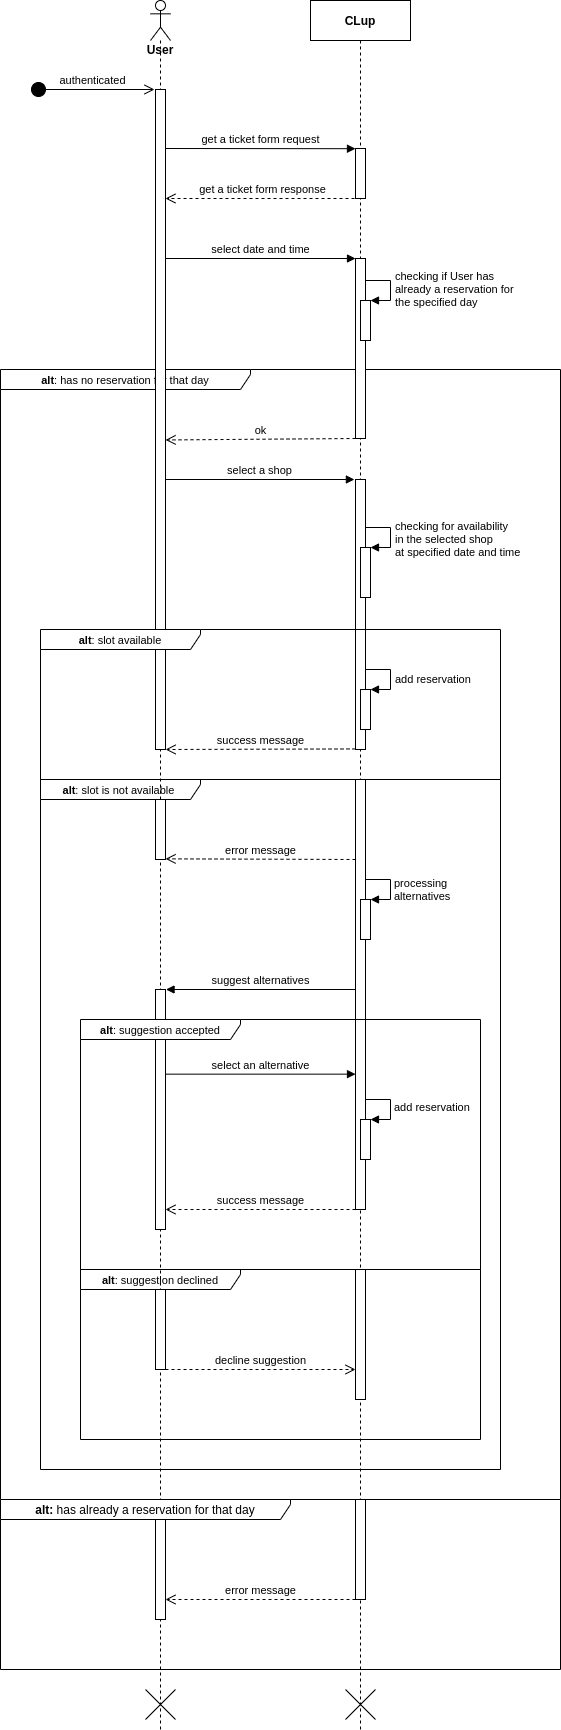

The diagram above was exported from draw.io. Its source (the exported page's mxGraphModel, read from the mxfile embedded in the PNG):
<mxGraphModel dx="868" dy="1548" grid="1" gridSize="10" guides="1" tooltips="1" connect="1" arrows="1" fold="1" page="1" pageScale="1" pageWidth="850" pageHeight="1100" math="0" shadow="0">
  <root>
    <mxCell id="0" />
    <mxCell id="1" parent="0" />
    <mxCell id="IJlM_AbkFQiyXKi2tgWi-29" value="&lt;font style=&quot;font-size: 11px&quot;&gt;&lt;b&gt;alt&lt;/b&gt;: suggestion declined&lt;/font&gt;" style="shape=umlFrame;whiteSpace=wrap;html=1;width=160;height=20;" parent="1" vertex="1">
      <mxGeometry x="80" y="1140" width="400" height="170" as="geometry" />
    </mxCell>
    <mxCell id="IJlM_AbkFQiyXKi2tgWi-16" value="&lt;font style=&quot;font-size: 11px&quot;&gt;&lt;b&gt;alt&lt;/b&gt;: slot is not available&amp;nbsp;&lt;/font&gt;" style="shape=umlFrame;whiteSpace=wrap;html=1;width=160;height=20;" parent="1" vertex="1">
      <mxGeometry x="40" y="650" width="460" height="690" as="geometry" />
    </mxCell>
    <mxCell id="oOTPK764QtoAGfOLWEs1-6" value="&lt;font style=&quot;font-size: 11px&quot;&gt;&lt;b&gt;alt&lt;/b&gt;: has no reservation for that day&lt;/font&gt;" style="shape=umlFrame;whiteSpace=wrap;html=1;width=250;height=20;" parent="1" vertex="1">
      <mxGeometry y="240" width="560" height="1130" as="geometry" />
    </mxCell>
    <mxCell id="oOTPK764QtoAGfOLWEs1-9" value="&lt;b&gt;CLup&lt;/b&gt;" style="shape=umlLifeline;perimeter=lifelinePerimeter;whiteSpace=wrap;html=1;container=1;collapsible=0;recursiveResize=0;outlineConnect=0;" parent="1" vertex="1">
      <mxGeometry x="310" y="-129" width="100" height="1729" as="geometry" />
    </mxCell>
    <mxCell id="IJlM_AbkFQiyXKi2tgWi-1" value="&lt;b&gt;User&lt;/b&gt;" style="shape=umlLifeline;participant=umlActor;perimeter=lifelinePerimeter;whiteSpace=wrap;html=1;container=0;collapsible=0;recursiveResize=0;verticalAlign=top;spacingTop=36;outlineConnect=0;" parent="1" vertex="1">
      <mxGeometry x="150" y="-129" width="20" height="1729" as="geometry" />
    </mxCell>
    <mxCell id="IJlM_AbkFQiyXKi2tgWi-4" value="get a ticket form request" style="html=1;verticalAlign=bottom;endArrow=block;entryX=-0.003;entryY=0.004;entryDx=0;entryDy=0;entryPerimeter=0;" parent="1" target="IJlM_AbkFQiyXKi2tgWi-2" edge="1">
      <mxGeometry width="80" relative="1" as="geometry">
        <mxPoint x="165" y="19" as="sourcePoint" />
        <mxPoint x="320" y="19" as="targetPoint" />
      </mxGeometry>
    </mxCell>
    <mxCell id="IJlM_AbkFQiyXKi2tgWi-7" value="select a shop" style="html=1;verticalAlign=bottom;endArrow=block;entryX=-0.111;entryY=0;entryDx=0;entryDy=0;entryPerimeter=0;" parent="1" target="IJlM_AbkFQiyXKi2tgWi-8" edge="1">
      <mxGeometry width="80" relative="1" as="geometry">
        <mxPoint x="165" y="350" as="sourcePoint" />
        <mxPoint x="275" y="350" as="targetPoint" />
      </mxGeometry>
    </mxCell>
    <mxCell id="IJlM_AbkFQiyXKi2tgWi-14" value="success message" style="html=1;verticalAlign=bottom;endArrow=open;dashed=1;endSize=8;entryX=1.009;entryY=1;entryDx=0;entryDy=0;entryPerimeter=0;" parent="1" target="IJlM_AbkFQiyXKi2tgWi-6" edge="1">
      <mxGeometry relative="1" as="geometry">
        <mxPoint x="355" y="619.43" as="sourcePoint" />
        <mxPoint x="275" y="619.43" as="targetPoint" />
      </mxGeometry>
    </mxCell>
    <mxCell id="IJlM_AbkFQiyXKi2tgWi-17" value="" style="html=1;points=[];perimeter=orthogonalPerimeter;" parent="1" vertex="1">
      <mxGeometry x="355" y="650" width="10" height="430" as="geometry" />
    </mxCell>
    <mxCell id="IJlM_AbkFQiyXKi2tgWi-18" value="error message" style="html=1;verticalAlign=bottom;endArrow=open;dashed=1;endSize=8;entryX=1.009;entryY=0.989;entryDx=0;entryDy=0;entryPerimeter=0;" parent="1" target="IJlM_AbkFQiyXKi2tgWi-22" edge="1">
      <mxGeometry relative="1" as="geometry">
        <mxPoint x="355" y="730" as="sourcePoint" />
        <mxPoint x="275" y="730" as="targetPoint" />
      </mxGeometry>
    </mxCell>
    <mxCell id="IJlM_AbkFQiyXKi2tgWi-19" value="" style="html=1;points=[];perimeter=orthogonalPerimeter;" parent="1" vertex="1">
      <mxGeometry x="360" y="770" width="10" height="40" as="geometry" />
    </mxCell>
    <mxCell id="IJlM_AbkFQiyXKi2tgWi-20" value="processing&lt;br&gt;alternatives" style="edgeStyle=orthogonalEdgeStyle;html=1;align=left;spacingLeft=2;endArrow=block;rounded=0;entryX=1;entryY=0;" parent="1" target="IJlM_AbkFQiyXKi2tgWi-19" edge="1">
      <mxGeometry x="0.0768" relative="1" as="geometry">
        <mxPoint x="365" y="750" as="sourcePoint" />
        <Array as="points">
          <mxPoint x="390" y="750" />
        </Array>
        <mxPoint as="offset" />
      </mxGeometry>
    </mxCell>
    <mxCell id="IJlM_AbkFQiyXKi2tgWi-21" value="suggest alternatives" style="html=1;verticalAlign=bottom;endArrow=block;entryX=1.054;entryY=0;entryDx=0;entryDy=0;entryPerimeter=0;" parent="1" target="IJlM_AbkFQiyXKi2tgWi-23" edge="1">
      <mxGeometry width="80" relative="1" as="geometry">
        <mxPoint x="355" y="860" as="sourcePoint" />
        <mxPoint x="275" y="860" as="targetPoint" />
      </mxGeometry>
    </mxCell>
    <mxCell id="IJlM_AbkFQiyXKi2tgWi-22" value="" style="html=1;points=[];perimeter=orthogonalPerimeter;" parent="1" vertex="1">
      <mxGeometry x="155" y="670" width="10" height="60" as="geometry" />
    </mxCell>
    <mxCell id="IJlM_AbkFQiyXKi2tgWi-23" value="" style="html=1;points=[];perimeter=orthogonalPerimeter;" parent="1" vertex="1">
      <mxGeometry x="155" y="860" width="10" height="240" as="geometry" />
    </mxCell>
    <mxCell id="IJlM_AbkFQiyXKi2tgWi-24" value="select an alternative" style="html=1;verticalAlign=bottom;endArrow=block;" parent="1" target="IJlM_AbkFQiyXKi2tgWi-17" edge="1">
      <mxGeometry width="80" relative="1" as="geometry">
        <mxPoint x="165" y="944.66" as="sourcePoint" />
        <mxPoint x="245" y="944.66" as="targetPoint" />
      </mxGeometry>
    </mxCell>
    <mxCell id="IJlM_AbkFQiyXKi2tgWi-25" value="" style="html=1;points=[];perimeter=orthogonalPerimeter;" parent="1" vertex="1">
      <mxGeometry x="360" y="990" width="10" height="40" as="geometry" />
    </mxCell>
    <mxCell id="IJlM_AbkFQiyXKi2tgWi-26" value="add reservation" style="edgeStyle=orthogonalEdgeStyle;html=1;align=left;spacingLeft=2;endArrow=block;rounded=0;entryX=1;entryY=0;" parent="1" target="IJlM_AbkFQiyXKi2tgWi-25" edge="1">
      <mxGeometry relative="1" as="geometry">
        <mxPoint x="365" y="970" as="sourcePoint" />
        <Array as="points">
          <mxPoint x="390" y="970" />
        </Array>
      </mxGeometry>
    </mxCell>
    <mxCell id="IJlM_AbkFQiyXKi2tgWi-27" value="success message" style="html=1;verticalAlign=bottom;endArrow=open;dashed=1;endSize=8;" parent="1" target="IJlM_AbkFQiyXKi2tgWi-23" edge="1">
      <mxGeometry relative="1" as="geometry">
        <mxPoint x="355" y="1080" as="sourcePoint" />
        <mxPoint x="275" y="1080" as="targetPoint" />
      </mxGeometry>
    </mxCell>
    <mxCell id="IJlM_AbkFQiyXKi2tgWi-30" value="" style="html=1;points=[];perimeter=orthogonalPerimeter;" parent="1" vertex="1">
      <mxGeometry x="155" y="1160" width="10" height="80" as="geometry" />
    </mxCell>
    <mxCell id="IJlM_AbkFQiyXKi2tgWi-31" value="" style="html=1;points=[];perimeter=orthogonalPerimeter;" parent="1" vertex="1">
      <mxGeometry x="355" y="1140" width="10" height="130" as="geometry" />
    </mxCell>
    <mxCell id="IJlM_AbkFQiyXKi2tgWi-6" value="" style="html=1;points=[];perimeter=orthogonalPerimeter;" parent="1" vertex="1">
      <mxGeometry x="155" y="-40" width="10" height="660" as="geometry" />
    </mxCell>
    <mxCell id="IJlM_AbkFQiyXKi2tgWi-2" value="" style="html=1;points=[];perimeter=orthogonalPerimeter;" parent="1" vertex="1">
      <mxGeometry x="355" y="19" width="10" height="50" as="geometry" />
    </mxCell>
    <mxCell id="IJlM_AbkFQiyXKi2tgWi-3" value="authenticated" style="html=1;verticalAlign=bottom;startArrow=circle;startFill=1;endArrow=open;startSize=6;endSize=8;" parent="1" edge="1">
      <mxGeometry x="314" y="-67" width="80" as="geometry">
        <mxPoint x="30" y="-40" as="sourcePoint" />
        <mxPoint x="154" y="-40" as="targetPoint" />
      </mxGeometry>
    </mxCell>
    <mxCell id="IJlM_AbkFQiyXKi2tgWi-5" value="get a ticket form response" style="html=1;verticalAlign=bottom;endArrow=open;dashed=1;endSize=8;strokeColor=#000000;" parent="1" edge="1">
      <mxGeometry x="310" y="-68" as="geometry">
        <mxPoint x="360" y="69" as="sourcePoint" />
        <mxPoint x="164.92857142857144" y="69" as="targetPoint" />
      </mxGeometry>
    </mxCell>
    <mxCell id="IJlM_AbkFQiyXKi2tgWi-8" value="" style="html=1;points=[];perimeter=orthogonalPerimeter;" parent="1" vertex="1">
      <mxGeometry x="355" y="350" width="10" height="270" as="geometry" />
    </mxCell>
    <mxCell id="IJlM_AbkFQiyXKi2tgWi-9" value="" style="html=1;points=[];perimeter=orthogonalPerimeter;" parent="1" vertex="1">
      <mxGeometry x="360" y="418" width="10" height="50" as="geometry" />
    </mxCell>
    <mxCell id="IJlM_AbkFQiyXKi2tgWi-10" value="checking for availability&lt;br&gt;in the selected shop &lt;br&gt;at specified date and time" style="edgeStyle=orthogonalEdgeStyle;html=1;align=left;spacingLeft=2;endArrow=block;rounded=0;entryX=1;entryY=0;" parent="1" target="IJlM_AbkFQiyXKi2tgWi-9" edge="1">
      <mxGeometry as="geometry">
        <mxPoint x="365" y="398" as="sourcePoint" />
        <Array as="points">
          <mxPoint x="390" y="398" />
        </Array>
        <mxPoint x="23" y="2" as="offset" />
      </mxGeometry>
    </mxCell>
    <mxCell id="IJlM_AbkFQiyXKi2tgWi-12" value="" style="html=1;points=[];perimeter=orthogonalPerimeter;" parent="1" vertex="1">
      <mxGeometry x="360" y="560" width="10" height="40" as="geometry" />
    </mxCell>
    <mxCell id="IJlM_AbkFQiyXKi2tgWi-13" value="add reservation" style="edgeStyle=orthogonalEdgeStyle;html=1;align=left;spacingLeft=2;endArrow=block;rounded=0;entryX=1;entryY=0;" parent="1" target="IJlM_AbkFQiyXKi2tgWi-12" edge="1">
      <mxGeometry as="geometry">
        <mxPoint x="365" y="540" as="sourcePoint" />
        <Array as="points">
          <mxPoint x="390" y="540" />
        </Array>
        <mxPoint x="23" as="offset" />
      </mxGeometry>
    </mxCell>
    <mxCell id="IJlM_AbkFQiyXKi2tgWi-35" value="select date and time" style="html=1;verticalAlign=bottom;endArrow=block;" parent="1" target="IJlM_AbkFQiyXKi2tgWi-34" edge="1">
      <mxGeometry relative="1" as="geometry">
        <mxPoint x="165" y="129" as="sourcePoint" />
        <mxPoint x="265" y="129" as="targetPoint" />
      </mxGeometry>
    </mxCell>
    <mxCell id="-96JcPy8DYwhqLIjv_JD-1" value="" style="shape=umlDestroy;" parent="1" vertex="1">
      <mxGeometry x="145" y="1560" width="30" height="30" as="geometry" />
    </mxCell>
    <mxCell id="oOTPK764QtoAGfOLWEs1-7" value="ok" style="html=1;verticalAlign=bottom;endArrow=open;dashed=1;endSize=8;entryX=1.009;entryY=0.531;entryDx=0;entryDy=0;entryPerimeter=0;" parent="1" target="IJlM_AbkFQiyXKi2tgWi-6" edge="1">
      <mxGeometry relative="1" as="geometry">
        <mxPoint x="355" y="309" as="sourcePoint" />
        <mxPoint x="275" y="309" as="targetPoint" />
      </mxGeometry>
    </mxCell>
    <mxCell id="IJlM_AbkFQiyXKi2tgWi-34" value="" style="html=1;points=[];perimeter=orthogonalPerimeter;" parent="1" vertex="1">
      <mxGeometry x="355" y="129" width="10" height="180" as="geometry" />
    </mxCell>
    <mxCell id="oOTPK764QtoAGfOLWEs1-1" value="" style="html=1;points=[];perimeter=orthogonalPerimeter;" parent="1" vertex="1">
      <mxGeometry x="360" y="171" width="10" height="40" as="geometry" />
    </mxCell>
    <mxCell id="oOTPK764QtoAGfOLWEs1-2" value="checking if User has&lt;br&gt;already a reservation for&lt;br&gt;the specified day" style="edgeStyle=orthogonalEdgeStyle;html=1;align=left;spacingLeft=2;endArrow=block;rounded=0;entryX=1;entryY=0;" parent="1" target="oOTPK764QtoAGfOLWEs1-1" edge="1">
      <mxGeometry as="geometry">
        <mxPoint x="365" y="151" as="sourcePoint" />
        <Array as="points">
          <mxPoint x="390" y="151" />
        </Array>
        <mxPoint x="23" y="-1" as="offset" />
      </mxGeometry>
    </mxCell>
    <mxCell id="-96JcPy8DYwhqLIjv_JD-2" value="" style="shape=umlDestroy;" parent="1" vertex="1">
      <mxGeometry x="345" y="1560" width="30" height="30" as="geometry" />
    </mxCell>
    <mxCell id="oOTPK764QtoAGfOLWEs1-11" value="" style="html=1;points=[];perimeter=orthogonalPerimeter;" parent="1" vertex="1">
      <mxGeometry x="155" y="1390" width="10" height="100" as="geometry" />
    </mxCell>
    <mxCell id="oOTPK764QtoAGfOLWEs1-12" value="" style="html=1;points=[];perimeter=orthogonalPerimeter;" parent="1" vertex="1">
      <mxGeometry x="355" y="1370" width="10" height="100" as="geometry" />
    </mxCell>
    <mxCell id="oOTPK764QtoAGfOLWEs1-13" value="error message" style="html=1;verticalAlign=bottom;endArrow=open;dashed=1;endSize=8;" parent="1" target="oOTPK764QtoAGfOLWEs1-11" edge="1">
      <mxGeometry relative="1" as="geometry">
        <mxPoint x="355" y="1470" as="sourcePoint" />
        <mxPoint x="275" y="1470" as="targetPoint" />
      </mxGeometry>
    </mxCell>
    <mxCell id="IJlM_AbkFQiyXKi2tgWi-28" value="&lt;font style=&quot;font-size: 11px&quot;&gt;&lt;b&gt;alt&lt;/b&gt;: suggestion accepted&lt;/font&gt;" style="shape=umlFrame;whiteSpace=wrap;html=1;width=160;height=20;" parent="1" vertex="1">
      <mxGeometry x="80" y="890" width="400" height="250" as="geometry" />
    </mxCell>
    <mxCell id="IJlM_AbkFQiyXKi2tgWi-11" value="&lt;font style=&quot;font-size: 11px&quot;&gt;&lt;b&gt;alt&lt;/b&gt;: slot available&lt;/font&gt;" style="shape=umlFrame;whiteSpace=wrap;html=1;width=160;height=20;" parent="1" vertex="1">
      <mxGeometry x="40" y="500" width="460" height="150" as="geometry" />
    </mxCell>
    <mxCell id="oOTPK764QtoAGfOLWEs1-8" value="&lt;b&gt;alt: &lt;/b&gt;has already a reservation for that day" style="shape=umlFrame;whiteSpace=wrap;html=1;width=290;height=20;" parent="1" vertex="1">
      <mxGeometry y="1370" width="560" height="170" as="geometry" />
    </mxCell>
    <mxCell id="Cz1JEnFhXXoUw6LD2O8b-1" value="decline suggestion" style="html=1;verticalAlign=bottom;endArrow=open;dashed=1;endSize=8;" parent="1" target="IJlM_AbkFQiyXKi2tgWi-31" edge="1">
      <mxGeometry relative="1" as="geometry">
        <mxPoint x="165" y="1240" as="sourcePoint" />
        <mxPoint x="245" y="1240" as="targetPoint" />
      </mxGeometry>
    </mxCell>
  </root>
</mxGraphModel>